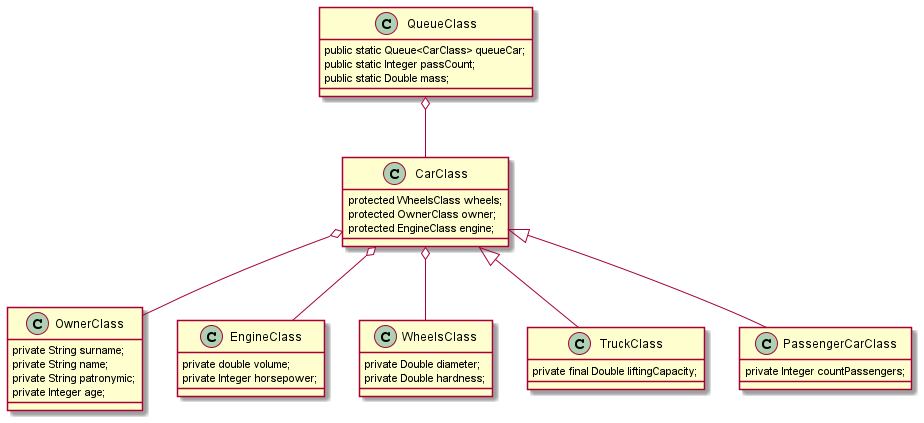

The diagram above was rendered by PlantUML. Its source (embedded in the PNG):
@startuml
'https://plantuml.com/class-diagram

class OwnerClass {
    private String surname;
    private String name;
    private String patronymic;
    private Integer age;
}

class EngineClass {
    private double volume;
    private Integer horsepower;
}

class WheelsClass {
    private Double diameter;
    private Double hardness;
}

class CarClass {
    protected WheelsClass wheels;
    protected OwnerClass owner;
    protected EngineClass engine;
}

class TruckClass extends CarClass{
    private final Double liftingСapacity;
}

class PassengerCarClass extends CarClass{
    private Integer countPassengers;
}

class QueueClass {
    public static Queue<CarClass> queueCar;
    public static Integer passCount;
    public static Double mass;
}

CarClass o-- OwnerClass
CarClass o-- EngineClass
CarClass o-- WheelsClass
QueueClass o-- CarClass
@enduml